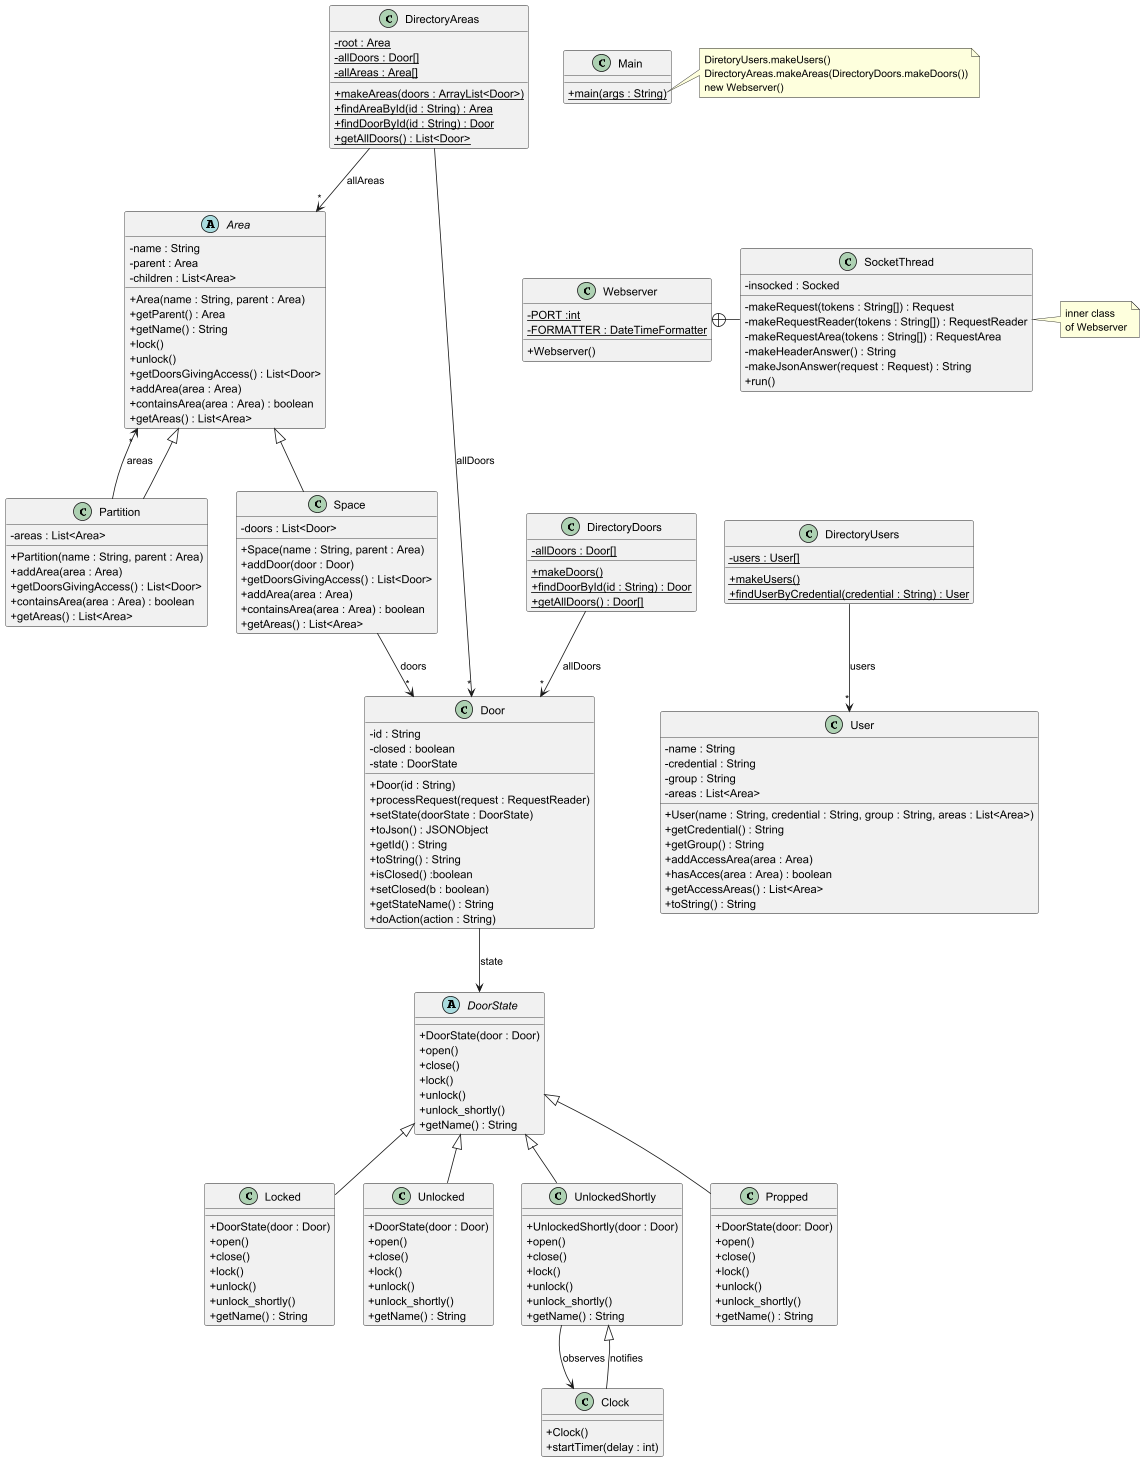

The diagram above was rendered by PlantUML. Its source (embedded in the PNG):
@startuml
'https://plantuml.com/class-diagram
skinparam classAttributeIconSize 0

class Webserver {
- {static} PORT :int
- {static} FORMATTER : DateTimeFormatter
+ Webserver()
}

class SocketThread {
- insocked : Socked
- makeRequest(tokens : String[]) : Request
- makeRequestReader(tokens : String[]) : RequestReader
- makeRequestArea(tokens : String[]) : RequestArea
- makeHeaderAnswer() : String
- makeJsonAnswer(request : Request) : String
+ run()
}

Webserver +-right- SocketThread

note right of SocketThread
inner class
of Webserver
end note

class DirectoryDoors {
- {static} allDoors : Door[]
+ {static} makeDoors()
+ {static} findDoorById(id : String) : Door
+ {static} getAllDoors() : Door[]
}

DirectoryDoors --> "*" Door : "allDoors"

class DirectoryUsers {
- {static} users : User[]
+ {static} makeUsers()
+ {static} findUserByCredential(credential : String) : User
}

DirectoryUsers --> "*" User : "users"

class Door {
- id : String
- closed : boolean
- state : DoorState
+ Door(id : String)
+ processRequest(request : RequestReader)
+ setState(doorState : DoorState)
+ toJson() : JSONObject
+ getId() : String
+ toString() : String
+ isClosed() :boolean
+ setClosed(b : boolean)
+ getStateName() : String
+ doAction(action : String)
}

Door --> DoorState : "state"

abstract class DoorState {
+ DoorState(door : Door)
+ open()
+ close()
+ lock()
+ unlock()
+ unlock_shortly()
+ getName() : String
}

DoorState <|-- Locked
DoorState <|-- Unlocked
DoorState <|-- UnlockedShortly
DoorState <|-- Propped

class Locked {
+ DoorState(door : Door)
+ open()
+ close()
+ lock()
+ unlock()
+ unlock_shortly()
+ getName() : String
}

class Unlocked {
+ DoorState(door : Door)
+ open()
+ close()
+ lock()
+ unlock()
+ unlock_shortly()
+ getName() : String
}

class UnlockedShortly {
+ UnlockedShortly(door : Door)
+ open()
+ close()
+ lock()
+ unlock()
+ unlock_shortly()
+ getName() : String
}

class Propped {
+ DoorState(door: Door)
+ open()
+ close()
+ lock()
+ unlock()
+ unlock_shortly()
+ getName() : String
}

class User {
- name : String
- credential : String
- group : String
- areas : List<Area>
+ User(name : String, credential : String, group : String, areas : List<Area>)
+ getCredential() : String
+ getGroup() : String
+ addAccessArea(area : Area)
+ hasAcces(area : Area) : boolean
+ getAccessAreas() : List<Area>
+ toString() : String
}

class DirectoryAreas {
    - {static} root : Area
    - {static} allDoors : Door[]
    - {static} allAreas : Area[]
    + {static} makeAreas(doors : ArrayList<Door>)
    + {static} findAreaById(id : String) : Area
    + {static} findDoorById(id : String) : Door
    + {static} getAllDoors() : List<Door>
}

DirectoryAreas --> "*" Door : "allDoors"
DirectoryAreas --> "*" Area : "allAreas"

abstract class Area {
    - name : String
    - parent : Area
    - children : List<Area>
    + Area(name : String, parent : Area)
    + getParent() : Area
    + getName() : String
    + lock()
    + unlock()
    + getDoorsGivingAccess() : List<Door>
    + addArea(area : Area)
    + containsArea(area : Area) : boolean
    + getAreas() : List<Area>
}

class Partition extends Area {
    - areas : List<Area>
    + Partition(name : String, parent : Area)
    + addArea(area : Area)
    + getDoorsGivingAccess() : List<Door>
    + containsArea(area : Area) : boolean
    + getAreas() : List<Area>
}

class Space extends Area {
    - doors : List<Door>
    + Space(name : String, parent : Area)
    + addDoor(door : Door)
    + getDoorsGivingAccess() : List<Door>
    + addArea(area : Area)
    + containsArea(area : Area) : boolean
    + getAreas() : List<Area>
}

Partition --> "*" Area : "areas"
Space --> "*" Door : "doors"

class Main {
+ {static} main(args : String)
}

class Clock {
+ Clock()
+ startTimer(delay : int)
}

UnlockedShortly --> Clock : "observes"
Clock --|> UnlockedShortly : "notifies"

note right of Main::main
DiretoryUsers.makeUsers()
DirectoryAreas.makeAreas(DirectoryDoors.makeDoors())
new Webserver()
end note

Main -[hidden]down- Webserver
Webserver -[hidden]down- DirectoryDoors
DirectoryDoors -[hidden]right- DirectoryUsers
@enduml